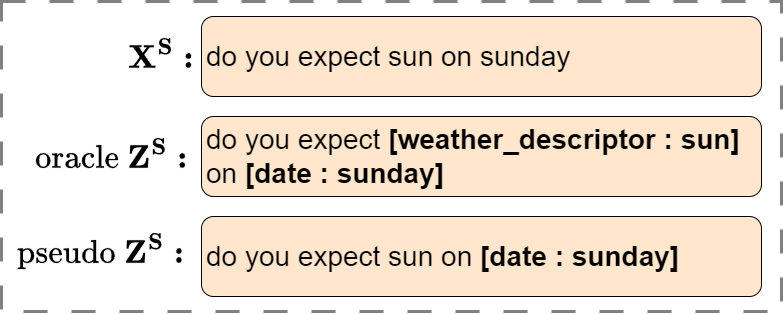

The diagram above was exported from draw.io. Its source (the exported page's mxGraphModel, read from the mxfile embedded in the PNG):
<mxGraphModel dx="2643" dy="2155" grid="1" gridSize="10" guides="1" tooltips="1" connect="1" arrows="1" fold="1" page="1" pageScale="1" pageWidth="850" pageHeight="1100" math="1" shadow="0">
  <root>
    <mxCell id="0" />
    <mxCell id="1" parent="0" />
    <mxCell id="5RWre2aUFarylgPsppyT-1" value="" style="rounded=0;whiteSpace=wrap;html=1;strokeColor=#808080;dashed=1;dashPattern=8 8;strokeWidth=3;perimeterSpacing=0;" vertex="1" parent="1">
      <mxGeometry x="-120" y="-205" width="780" height="310" as="geometry" />
    </mxCell>
    <mxCell id="5RWre2aUFarylgPsppyT-4" value="&lt;div style=&quot;&quot;&gt;&lt;div style=&quot;font-size: 28px;&quot;&gt;&lt;span style=&quot;background-color: initial; border-color: var(--border-color);&quot;&gt;do you expect sun&lt;/span&gt;&lt;b style=&quot;background-color: initial;&quot;&gt;&lt;span style=&quot;border-color: var(--border-color);&quot;&gt;&amp;nbsp;&lt;/span&gt;&lt;/b&gt;&lt;span style=&quot;background-color: initial;&quot;&gt;on&amp;nbsp;&lt;/span&gt;&lt;b style=&quot;background-color: initial;&quot;&gt;&lt;span style=&quot;border-color: var(--border-color);&quot;&gt;[date :&lt;/span&gt;&amp;nbsp;sunday&lt;span style=&quot;border-color: var(--border-color);&quot;&gt;]&lt;/span&gt;&lt;/b&gt;&lt;/div&gt;&lt;/div&gt;" style="rounded=1;whiteSpace=wrap;html=1;align=left;verticalAlign=middle;spacingLeft=0;strokeColor=#000000;fillColor=#ffe6cc;spacingTop=0;spacing=5;" vertex="1" parent="1">
      <mxGeometry x="80" y="10" width="560" height="80" as="geometry" />
    </mxCell>
    <mxCell id="5RWre2aUFarylgPsppyT-5" value="&lt;div style=&quot;font-size: 28px;&quot;&gt;&lt;div style=&quot;&quot;&gt;&lt;span style=&quot;background-color: initial; border-color: var(--border-color);&quot;&gt;do you expect&amp;nbsp;&lt;/span&gt;&lt;b style=&quot;background-color: initial;&quot;&gt;&lt;span style=&quot;border-color: var(--border-color);&quot;&gt;[weather_descriptor :&lt;/span&gt;&amp;nbsp;sun&lt;span style=&quot;border-color: var(--border-color);&quot;&gt;]&amp;nbsp;&lt;/span&gt;&lt;/b&gt;&lt;/div&gt;&lt;div style=&quot;&quot;&gt;&lt;span style=&quot;background-color: initial; border-color: var(--border-color);&quot;&gt;&lt;span style=&quot;border-color: var(--border-color);&quot;&gt;on&amp;nbsp;&lt;b&gt;&lt;span style=&quot;border-color: var(--border-color);&quot;&gt;[date :&lt;/span&gt;&amp;nbsp;sunday&lt;span style=&quot;border-color: var(--border-color);&quot;&gt;]&lt;/span&gt;&lt;/b&gt;&lt;/span&gt;&lt;/span&gt;&lt;/div&gt;&lt;/div&gt;" style="rounded=1;whiteSpace=wrap;html=1;align=left;verticalAlign=middle;spacingLeft=0;strokeColor=#000000;fillColor=#ffe6cc;spacingTop=0;spacing=5;" vertex="1" parent="1">
      <mxGeometry x="80" y="-90" width="560" height="80" as="geometry" />
    </mxCell>
    <mxCell id="5RWre2aUFarylgPsppyT-6" value="&lt;font style=&quot;font-size: 28px;&quot;&gt;$$\mathbf{X^{S}:}$$&lt;/font&gt;" style="text;html=1;align=center;verticalAlign=middle;whiteSpace=wrap;rounded=0;" vertex="1" parent="1">
      <mxGeometry x="10" y="-165" width="60" height="30" as="geometry" />
    </mxCell>
    <mxCell id="5RWre2aUFarylgPsppyT-11" value="&lt;div style=&quot;font-size: 28px;&quot;&gt;&lt;div style=&quot;&quot;&gt;&lt;span style=&quot;background-color: initial; border-color: var(--border-color);&quot;&gt;do you expect sun on sunday&lt;/span&gt;&lt;/div&gt;&lt;/div&gt;" style="rounded=1;whiteSpace=wrap;html=1;align=left;verticalAlign=middle;spacingLeft=0;strokeColor=#000000;fillColor=#ffe6cc;spacingTop=0;spacing=5;" vertex="1" parent="1">
      <mxGeometry x="80" y="-190" width="560" height="80" as="geometry" />
    </mxCell>
    <mxCell id="5RWre2aUFarylgPsppyT-12" value="&lt;font style=&quot;font-size: 28px;&quot;&gt;$$\text{oracle }\mathbf{Z^{S}:}$$&lt;/font&gt;" style="text;html=1;align=center;verticalAlign=middle;whiteSpace=wrap;rounded=0;" vertex="1" parent="1">
      <mxGeometry x="-40" y="-65" width="60" height="30" as="geometry" />
    </mxCell>
    <mxCell id="5RWre2aUFarylgPsppyT-13" value="&lt;font style=&quot;font-size: 28px;&quot;&gt;$$\text{pseudo }\mathbf{Z^{S}:}$$&lt;/font&gt;" style="text;html=1;align=center;verticalAlign=middle;whiteSpace=wrap;rounded=0;" vertex="1" parent="1">
      <mxGeometry x="-50" y="30" width="60" height="30" as="geometry" />
    </mxCell>
  </root>
</mxGraphModel>